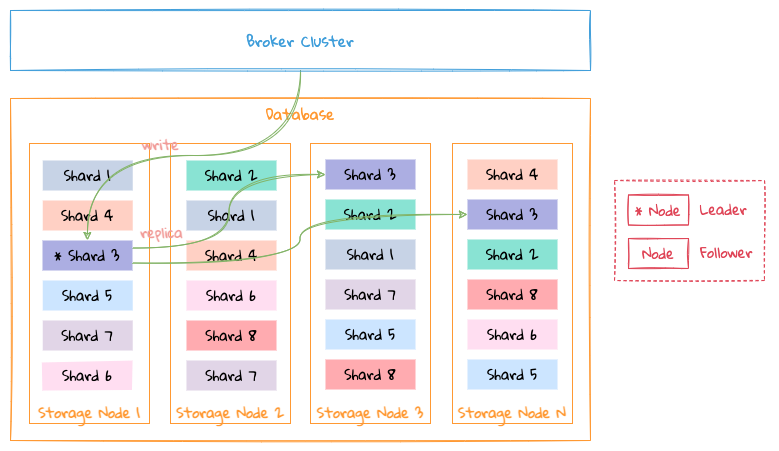

The diagram above was exported from draw.io. Its source (the exported page's mxGraphModel, read from the mxfile embedded in the PNG):
<mxGraphModel dx="1773" dy="614" grid="1" gridSize="10" guides="1" tooltips="1" connect="1" arrows="1" fold="1" page="1" pageScale="1" pageWidth="827" pageHeight="1169" math="0" shadow="0">
  <root>
    <mxCell id="0" />
    <mxCell id="1" parent="0" />
    <mxCell id="Gmy3RMUP1ZbP4MvrL2wf-1" value="Database" style="rounded=0;whiteSpace=wrap;html=1;fillColor=none;fontFamily=Gloria Hallelujah;fontSize=15;align=center;arcSize=0;strokeColor=#FF9933;strokeWidth=1;verticalAlign=top;fontColor=#FF9933;sketch=1;fontSource=https%3A%2F%2Ffonts.googleapis.com%2Fcss%3Ffamily%3DGloria%2BHallelujah;" parent="1" vertex="1">
      <mxGeometry x="-210" y="188" width="580" height="342" as="geometry" />
    </mxCell>
    <mxCell id="Gmy3RMUP1ZbP4MvrL2wf-2" value="&lt;b&gt;Storage Node 2&lt;/b&gt;" style="rounded=0;whiteSpace=wrap;html=1;fontFamily=Gloria Hallelujah;fontSize=14;align=center;verticalAlign=bottom;fillColor=none;strokeColor=#FF9933;fontColor=#FF9933;fontSource=https%3A%2F%2Ffonts.googleapis.com%2Fcss%3Ffamily%3DGloria%2BHallelujah;" parent="1" vertex="1">
      <mxGeometry x="-50" y="233" width="120" height="280" as="geometry" />
    </mxCell>
    <mxCell id="Gmy3RMUP1ZbP4MvrL2wf-3" value="Shard 2" style="rounded=0;whiteSpace=wrap;html=1;fontFamily=Gloria Hallelujah;fontSize=14;align=center;fillColor=#89E3D3;strokeColor=none;fontColor=#000000;fontSource=https%3A%2F%2Ffonts.googleapis.com%2Fcss%3Ffamily%3DGloria%2BHallelujah;" parent="1" vertex="1">
      <mxGeometry x="-34" y="250" width="90" height="30" as="geometry" />
    </mxCell>
    <mxCell id="Gmy3RMUP1ZbP4MvrL2wf-4" value="Shard 6" style="rounded=0;whiteSpace=wrap;html=1;fontFamily=Gloria Hallelujah;fontSize=14;align=center;fontColor=#000000;strokeColor=none;fillColor=#FFDEF1;fontSource=https%3A%2F%2Ffonts.googleapis.com%2Fcss%3Ffamily%3DGloria%2BHallelujah;" parent="1" vertex="1">
      <mxGeometry x="-34" y="370" width="90" height="30" as="geometry" />
    </mxCell>
    <mxCell id="Gmy3RMUP1ZbP4MvrL2wf-5" value="Shard 1" style="rounded=0;whiteSpace=wrap;html=1;fontFamily=Gloria Hallelujah;fontSize=14;align=center;fillColor=#C7D3E6;strokeColor=none;fontSource=https%3A%2F%2Ffonts.googleapis.com%2Fcss%3Ffamily%3DGloria%2BHallelujah;" parent="1" vertex="1">
      <mxGeometry x="-34" y="290" width="90" height="30" as="geometry" />
    </mxCell>
    <mxCell id="Gmy3RMUP1ZbP4MvrL2wf-6" value="Shard 8" style="rounded=0;whiteSpace=wrap;html=1;fontFamily=Gloria Hallelujah;fontSize=14;align=center;fontColor=#000000;strokeColor=none;fillColor=#FFABB0;fontSource=https%3A%2F%2Ffonts.googleapis.com%2Fcss%3Ffamily%3DGloria%2BHallelujah;" parent="1" vertex="1">
      <mxGeometry x="-34" y="410" width="90" height="30" as="geometry" />
    </mxCell>
    <mxCell id="Gmy3RMUP1ZbP4MvrL2wf-7" value="Shard 4" style="rounded=0;whiteSpace=wrap;html=1;fontFamily=Gloria Hallelujah;fontSize=14;align=center;fillColor=#FFD0C4;strokeColor=none;fontColor=#000000;fontSource=https%3A%2F%2Ffonts.googleapis.com%2Fcss%3Ffamily%3DGloria%2BHallelujah;" parent="1" vertex="1">
      <mxGeometry x="-34" y="330" width="90" height="30" as="geometry" />
    </mxCell>
    <mxCell id="Gmy3RMUP1ZbP4MvrL2wf-8" value="Shard 7" style="rounded=0;whiteSpace=wrap;html=1;fontFamily=Gloria Hallelujah;fontSize=14;align=center;strokeColor=none;fillColor=#e1d5e7;fontSource=https%3A%2F%2Ffonts.googleapis.com%2Fcss%3Ffamily%3DGloria%2BHallelujah;" parent="1" vertex="1">
      <mxGeometry x="-34" y="450" width="90" height="30" as="geometry" />
    </mxCell>
    <mxCell id="Gmy3RMUP1ZbP4MvrL2wf-9" value="&lt;b&gt;Storage Node 3&lt;/b&gt;" style="rounded=0;whiteSpace=wrap;html=1;fontFamily=Gloria Hallelujah;fontSize=14;align=center;verticalAlign=bottom;fillColor=none;strokeColor=#FF9933;fontColor=#FF9933;fontSource=https%3A%2F%2Ffonts.googleapis.com%2Fcss%3Ffamily%3DGloria%2BHallelujah;" parent="1" vertex="1">
      <mxGeometry x="90" y="233" width="120" height="280" as="geometry" />
    </mxCell>
    <mxCell id="Gmy3RMUP1ZbP4MvrL2wf-10" value="Shard 3" style="rounded=0;whiteSpace=wrap;html=1;fontFamily=Gloria Hallelujah;fontSize=14;align=center;fillColor=#ACAEE2;strokeColor=none;fontColor=#000000;fontSource=https%3A%2F%2Ffonts.googleapis.com%2Fcss%3Ffamily%3DGloria%2BHallelujah;" parent="1" vertex="1">
      <mxGeometry x="105" y="249" width="90" height="30" as="geometry" />
    </mxCell>
    <mxCell id="Gmy3RMUP1ZbP4MvrL2wf-11" value="Shard 7" style="rounded=0;whiteSpace=wrap;html=1;fontFamily=Gloria Hallelujah;fontSize=14;align=center;strokeColor=none;fillColor=#e1d5e7;fontSource=https%3A%2F%2Ffonts.googleapis.com%2Fcss%3Ffamily%3DGloria%2BHallelujah;" parent="1" vertex="1">
      <mxGeometry x="105" y="369" width="90" height="30" as="geometry" />
    </mxCell>
    <mxCell id="Gmy3RMUP1ZbP4MvrL2wf-12" value="Shard 2" style="rounded=0;whiteSpace=wrap;html=1;fontFamily=Gloria Hallelujah;fontSize=14;align=center;fillColor=#89E3D3;strokeColor=none;fontColor=#000000;fontSource=https%3A%2F%2Ffonts.googleapis.com%2Fcss%3Ffamily%3DGloria%2BHallelujah;" parent="1" vertex="1">
      <mxGeometry x="105" y="289" width="90" height="30" as="geometry" />
    </mxCell>
    <mxCell id="Gmy3RMUP1ZbP4MvrL2wf-13" value="Shard 5" style="rounded=0;whiteSpace=wrap;html=1;fontFamily=Gloria Hallelujah;fontSize=14;align=center;fillColor=#cce5ff;strokeColor=none;fontSource=https%3A%2F%2Ffonts.googleapis.com%2Fcss%3Ffamily%3DGloria%2BHallelujah;" parent="1" vertex="1">
      <mxGeometry x="105" y="409" width="90" height="30" as="geometry" />
    </mxCell>
    <mxCell id="Gmy3RMUP1ZbP4MvrL2wf-14" value="Shard 1" style="rounded=0;whiteSpace=wrap;html=1;fontFamily=Gloria Hallelujah;fontSize=14;align=center;fillColor=#C7D3E6;strokeColor=none;fontSource=https%3A%2F%2Ffonts.googleapis.com%2Fcss%3Ffamily%3DGloria%2BHallelujah;" parent="1" vertex="1">
      <mxGeometry x="105" y="329" width="90" height="30" as="geometry" />
    </mxCell>
    <mxCell id="Gmy3RMUP1ZbP4MvrL2wf-15" value="Shard 8" style="rounded=0;whiteSpace=wrap;html=1;fontFamily=Gloria Hallelujah;fontSize=14;align=center;fontColor=#000000;strokeColor=none;fillColor=#FFABB0;fontSource=https%3A%2F%2Ffonts.googleapis.com%2Fcss%3Ffamily%3DGloria%2BHallelujah;" parent="1" vertex="1">
      <mxGeometry x="105" y="449" width="90" height="30" as="geometry" />
    </mxCell>
    <mxCell id="Gmy3RMUP1ZbP4MvrL2wf-16" value="&lt;b&gt;Storage Node N&lt;/b&gt;" style="rounded=0;whiteSpace=wrap;html=1;fontFamily=Gloria Hallelujah;fontSize=14;align=center;verticalAlign=bottom;fillColor=none;strokeColor=#FF9933;fontColor=#FF9933;fontSource=https%3A%2F%2Ffonts.googleapis.com%2Fcss%3Ffamily%3DGloria%2BHallelujah;" parent="1" vertex="1">
      <mxGeometry x="232" y="233" width="120" height="280" as="geometry" />
    </mxCell>
    <mxCell id="Gmy3RMUP1ZbP4MvrL2wf-17" value="Shard 4" style="rounded=0;whiteSpace=wrap;html=1;fontFamily=Gloria Hallelujah;fontSize=14;align=center;fillColor=#FFD0C4;strokeColor=none;fontColor=#000000;fontSource=https%3A%2F%2Ffonts.googleapis.com%2Fcss%3Ffamily%3DGloria%2BHallelujah;" parent="1" vertex="1">
      <mxGeometry x="247" y="249" width="90" height="30" as="geometry" />
    </mxCell>
    <mxCell id="Gmy3RMUP1ZbP4MvrL2wf-18" value="Shard 8" style="rounded=0;whiteSpace=wrap;html=1;fontFamily=Gloria Hallelujah;fontSize=14;align=center;fontColor=#000000;strokeColor=none;fillColor=#FFABB0;fontSource=https%3A%2F%2Ffonts.googleapis.com%2Fcss%3Ffamily%3DGloria%2BHallelujah;" parent="1" vertex="1">
      <mxGeometry x="247" y="369" width="90" height="30" as="geometry" />
    </mxCell>
    <mxCell id="Gmy3RMUP1ZbP4MvrL2wf-19" value="Shard 3" style="rounded=0;whiteSpace=wrap;html=1;fontFamily=Gloria Hallelujah;fontSize=14;align=center;fillColor=#ACAEE2;strokeColor=none;fontColor=#000000;fontSource=https%3A%2F%2Ffonts.googleapis.com%2Fcss%3Ffamily%3DGloria%2BHallelujah;" parent="1" vertex="1">
      <mxGeometry x="247" y="289" width="90" height="30" as="geometry" />
    </mxCell>
    <mxCell id="Gmy3RMUP1ZbP4MvrL2wf-20" value="Shard 6" style="rounded=0;whiteSpace=wrap;html=1;fontFamily=Gloria Hallelujah;fontSize=14;align=center;fontColor=#000000;strokeColor=none;fillColor=#FFDEF1;fontSource=https%3A%2F%2Ffonts.googleapis.com%2Fcss%3Ffamily%3DGloria%2BHallelujah;" parent="1" vertex="1">
      <mxGeometry x="247" y="409" width="90" height="30" as="geometry" />
    </mxCell>
    <mxCell id="Gmy3RMUP1ZbP4MvrL2wf-21" value="Shard 2" style="rounded=0;whiteSpace=wrap;html=1;fontFamily=Gloria Hallelujah;fontSize=14;align=center;fillColor=#89E3D3;strokeColor=none;fontColor=#000000;fontSource=https%3A%2F%2Ffonts.googleapis.com%2Fcss%3Ffamily%3DGloria%2BHallelujah;" parent="1" vertex="1">
      <mxGeometry x="247" y="329" width="90" height="30" as="geometry" />
    </mxCell>
    <mxCell id="Gmy3RMUP1ZbP4MvrL2wf-22" value="Shard 5" style="rounded=0;whiteSpace=wrap;html=1;fontFamily=Gloria Hallelujah;fontSize=14;align=center;fillColor=#cce5ff;strokeColor=none;fontSource=https%3A%2F%2Ffonts.googleapis.com%2Fcss%3Ffamily%3DGloria%2BHallelujah;" parent="1" vertex="1">
      <mxGeometry x="247" y="449" width="90" height="30" as="geometry" />
    </mxCell>
    <mxCell id="Gmy3RMUP1ZbP4MvrL2wf-23" value="&lt;b&gt;Storage Node 1&lt;/b&gt;" style="rounded=0;whiteSpace=wrap;html=1;fontFamily=Gloria Hallelujah;fontSize=14;align=center;verticalAlign=bottom;fillColor=none;strokeColor=#FF9933;fontColor=#FF9933;fontSource=https%3A%2F%2Ffonts.googleapis.com%2Fcss%3Ffamily%3DGloria%2BHallelujah;" parent="1" vertex="1">
      <mxGeometry x="-191" y="233" width="120" height="280" as="geometry" />
    </mxCell>
    <mxCell id="Gmy3RMUP1ZbP4MvrL2wf-24" value="Shard 1" style="rounded=0;whiteSpace=wrap;html=1;fontFamily=Gloria Hallelujah;fontSize=14;align=center;fillColor=#C7D3E6;strokeColor=none;sketch=0;fontSource=https%3A%2F%2Ffonts.googleapis.com%2Fcss%3Ffamily%3DGloria%2BHallelujah;" parent="1" vertex="1">
      <mxGeometry x="-177.75" y="250" width="90" height="30" as="geometry" />
    </mxCell>
    <mxCell id="Gmy3RMUP1ZbP4MvrL2wf-25" value="Shard 5" style="rounded=0;whiteSpace=wrap;html=1;fontFamily=Gloria Hallelujah;fontSize=14;align=center;fillColor=#cce5ff;strokeColor=none;sketch=0;fontSource=https%3A%2F%2Ffonts.googleapis.com%2Fcss%3Ffamily%3DGloria%2BHallelujah;" parent="1" vertex="1">
      <mxGeometry x="-177.75" y="370" width="90" height="30" as="geometry" />
    </mxCell>
    <mxCell id="Gmy3RMUP1ZbP4MvrL2wf-26" value="Shard 4" style="rounded=0;whiteSpace=wrap;html=1;fontFamily=Gloria Hallelujah;fontSize=14;align=center;fillColor=#FFD0C4;strokeColor=none;fontColor=#000000;sketch=0;fontSource=https%3A%2F%2Ffonts.googleapis.com%2Fcss%3Ffamily%3DGloria%2BHallelujah;" parent="1" vertex="1">
      <mxGeometry x="-177.75" y="290" width="90" height="30" as="geometry" />
    </mxCell>
    <mxCell id="Gmy3RMUP1ZbP4MvrL2wf-27" value="Shard 7" style="rounded=0;whiteSpace=wrap;html=1;fontFamily=Gloria Hallelujah;fontSize=14;align=center;strokeColor=none;fillColor=#e1d5e7;sketch=0;fontSource=https%3A%2F%2Ffonts.googleapis.com%2Fcss%3Ffamily%3DGloria%2BHallelujah;" parent="1" vertex="1">
      <mxGeometry x="-177.75" y="410" width="90" height="30" as="geometry" />
    </mxCell>
    <mxCell id="Am2HW6BH8qacESYMRFyv-4" style="edgeStyle=orthogonalEdgeStyle;rounded=0;sketch=1;orthogonalLoop=1;jettySize=auto;html=1;entryX=0;entryY=0.5;entryDx=0;entryDy=0;fontFamily=Gloria Hallelujah;fontSource=https%3A%2F%2Ffonts.googleapis.com%2Fcss%3Ffamily%3DGloria%2BHallelujah;fontSize=15;fontColor=#409EDA;strokeColor=#82B366;curved=1;exitX=1;exitY=0.25;exitDx=0;exitDy=0;" parent="1" source="Gmy3RMUP1ZbP4MvrL2wf-28" target="Gmy3RMUP1ZbP4MvrL2wf-10" edge="1">
      <mxGeometry relative="1" as="geometry">
        <mxPoint x="-50" y="340" as="sourcePoint" />
      </mxGeometry>
    </mxCell>
    <mxCell id="Gmy3RMUP1ZbP4MvrL2wf-28" value="* Shard 3" style="rounded=0;whiteSpace=wrap;html=1;fontFamily=Gloria Hallelujah;fontSize=14;align=center;fillColor=#ACAEE2;strokeColor=none;fontColor=#000000;sketch=0;fontSource=https%3A%2F%2Ffonts.googleapis.com%2Fcss%3Ffamily%3DGloria%2BHallelujah;" parent="1" vertex="1">
      <mxGeometry x="-178" y="330" width="90" height="30" as="geometry" />
    </mxCell>
    <mxCell id="Gmy3RMUP1ZbP4MvrL2wf-29" value="Shard 6" style="rounded=0;whiteSpace=wrap;html=1;fontFamily=Gloria Hallelujah;fontSize=14;align=center;fillColor=#FFDEF1;strokeColor=none;fontColor=#000000;sketch=1;shadow=0;glass=0;gradientColor=#FFDEF1;fontSource=https%3A%2F%2Ffonts.googleapis.com%2Fcss%3Ffamily%3DGloria%2BHallelujah;" parent="1" vertex="1">
      <mxGeometry x="-177.75" y="450" width="90" height="30" as="geometry" />
    </mxCell>
    <mxCell id="Am2HW6BH8qacESYMRFyv-3" style="edgeStyle=orthogonalEdgeStyle;rounded=0;orthogonalLoop=1;jettySize=auto;html=1;exitX=0.5;exitY=1;exitDx=0;exitDy=0;fontFamily=Gloria Hallelujah;fontSource=https%3A%2F%2Ffonts.googleapis.com%2Fcss%3Ffamily%3DGloria%2BHallelujah;fontSize=15;fontColor=#409EDA;curved=1;sketch=1;strokeColor=#82B366;" parent="1" source="Am2HW6BH8qacESYMRFyv-1" target="Gmy3RMUP1ZbP4MvrL2wf-28" edge="1">
      <mxGeometry relative="1" as="geometry" />
    </mxCell>
    <mxCell id="Am2HW6BH8qacESYMRFyv-1" value="" style="rounded=0;whiteSpace=wrap;html=1;shadow=0;glass=0;sketch=1;fontFamily=Gloria Hallelujah;fontSource=https%3A%2F%2Ffonts.googleapis.com%2Fcss%3Ffamily%3DGloria%2BHallelujah;fontSize=15;fontColor=#82B366;strokeColor=#409EDA;strokeWidth=1;fillColor=none;gradientColor=#FFDEF1;" parent="1" vertex="1">
      <mxGeometry x="-210" y="100" width="580" height="60" as="geometry" />
    </mxCell>
    <mxCell id="Am2HW6BH8qacESYMRFyv-2" value="Broker Cluster" style="text;html=1;strokeColor=none;fillColor=none;align=center;verticalAlign=middle;whiteSpace=wrap;rounded=0;shadow=0;glass=0;sketch=1;fontFamily=Gloria Hallelujah;fontSource=https%3A%2F%2Ffonts.googleapis.com%2Fcss%3Ffamily%3DGloria%2BHallelujah;fontSize=15;fontColor=#409EDA;" parent="1" vertex="1">
      <mxGeometry y="115" width="160" height="30" as="geometry" />
    </mxCell>
    <mxCell id="Am2HW6BH8qacESYMRFyv-5" style="edgeStyle=orthogonalEdgeStyle;rounded=0;sketch=1;orthogonalLoop=1;jettySize=auto;html=1;entryX=0;entryY=0.5;entryDx=0;entryDy=0;fontFamily=Gloria Hallelujah;fontSource=https%3A%2F%2Ffonts.googleapis.com%2Fcss%3Ffamily%3DGloria%2BHallelujah;fontSize=15;fontColor=#409EDA;strokeColor=#82B366;curved=1;exitX=1;exitY=0.75;exitDx=0;exitDy=0;" parent="1" source="Gmy3RMUP1ZbP4MvrL2wf-28" target="Gmy3RMUP1ZbP4MvrL2wf-19" edge="1">
      <mxGeometry relative="1" as="geometry">
        <mxPoint x="-40" y="350" as="sourcePoint" />
        <mxPoint x="205" y="275" as="targetPoint" />
      </mxGeometry>
    </mxCell>
    <mxCell id="YHgveXgNP9dUBF6MkIrH-1" value="&lt;font style=&quot;font-size: 14px&quot;&gt;write&lt;/font&gt;" style="text;html=1;resizable=0;points=[];align=center;verticalAlign=middle;labelBackgroundColor=none;fontSize=14;fontFamily=Gloria Hallelujah;fontSource=https%3A%2F%2Ffonts.googleapis.com%2Fcss%3Ffamily%3DGloria%2BHallelujah;fontStyle=1;fontColor=#F19C99;" parent="1" connectable="0" vertex="1">
      <mxGeometry x="-56" y="233" as="geometry">
        <mxPoint x="-5" as="offset" />
      </mxGeometry>
    </mxCell>
    <mxCell id="YHgveXgNP9dUBF6MkIrH-2" value="&lt;font style=&quot;font-size: 14px&quot;&gt;replica&lt;/font&gt;" style="text;html=1;resizable=0;points=[];align=center;verticalAlign=middle;labelBackgroundColor=none;fontSize=14;fontFamily=Gloria Hallelujah;fontSource=https%3A%2F%2Ffonts.googleapis.com%2Fcss%3Ffamily%3DGloria%2BHallelujah;fontStyle=1;fontColor=#F19C99;" parent="1" connectable="0" vertex="1">
      <mxGeometry x="-53" y="322" as="geometry">
        <mxPoint x="-7" y="-1" as="offset" />
      </mxGeometry>
    </mxCell>
    <mxCell id="PKT9eDyLlfivDrAJpsH4-1" value="" style="rounded=0;whiteSpace=wrap;html=1;shadow=0;glass=0;dashed=1;comic=0;fontSize=14;align=center;fontFamily=Gloria Hallelujah;fontSource=https%3A%2F%2Ffonts.googleapis.com%2Fcss%3Ffamily%3DGloria%2BHallelujah;fontStyle=0;sketch=1;fillColor=none;fontColor=#DF4557;strokeColor=#DF4557;" parent="1" vertex="1">
      <mxGeometry x="394" y="270" width="150" height="100" as="geometry" />
    </mxCell>
    <mxCell id="PKT9eDyLlfivDrAJpsH4-2" value="&lt;font style=&quot;font-size: 14px&quot;&gt;* Node&lt;/font&gt;" style="rounded=0;whiteSpace=wrap;html=1;shadow=0;glass=0;comic=0;strokeColor=#df4557;align=center;fontSize=14;fillColor=none;fontColor=#DF4557;fontFamily=Gloria Hallelujah;arcSize=30;sketch=1;fontSource=https%3A%2F%2Ffonts.googleapis.com%2Fcss%3Ffamily%3DGloria%2BHallelujah;fontStyle=0" parent="1" vertex="1">
      <mxGeometry x="408" y="284.5" width="60" height="30" as="geometry" />
    </mxCell>
    <mxCell id="PKT9eDyLlfivDrAJpsH4-3" value="&lt;font style=&quot;font-size: 14px&quot;&gt;Leader&lt;/font&gt;" style="text;html=1;resizable=0;points=[];autosize=1;align=left;verticalAlign=top;spacingTop=-4;fontSize=14;fontFamily=Gloria Hallelujah;fontSource=https%3A%2F%2Ffonts.googleapis.com%2Fcss%3Ffamily%3DGloria%2BHallelujah;fontStyle=0;fontColor=#DF4557;strokeColor=none;" parent="1" vertex="1">
      <mxGeometry x="478" y="287.5" width="60" height="20" as="geometry" />
    </mxCell>
    <mxCell id="PKT9eDyLlfivDrAJpsH4-6" value="&lt;font style=&quot;font-size: 14px&quot;&gt;Node&lt;/font&gt;" style="rounded=0;whiteSpace=wrap;html=1;shadow=0;glass=0;comic=0;strokeColor=#df4557;align=center;fontSize=14;fillColor=none;fontColor=#DF4557;fontFamily=Gloria Hallelujah;arcSize=30;sketch=1;fontSource=https%3A%2F%2Ffonts.googleapis.com%2Fcss%3Ffamily%3DGloria%2BHallelujah;fontStyle=0" parent="1" vertex="1">
      <mxGeometry x="408" y="328" width="60" height="30" as="geometry" />
    </mxCell>
    <mxCell id="PKT9eDyLlfivDrAJpsH4-7" value="&lt;font style=&quot;font-size: 14px&quot;&gt;Follower&lt;/font&gt;" style="text;html=1;resizable=0;points=[];autosize=1;align=left;verticalAlign=top;spacingTop=-4;fontSize=14;fontFamily=Gloria Hallelujah;fontSource=https%3A%2F%2Ffonts.googleapis.com%2Fcss%3Ffamily%3DGloria%2BHallelujah;fontStyle=0;fontColor=#DF4557;strokeColor=none;" parent="1" vertex="1">
      <mxGeometry x="478" y="331" width="70" height="20" as="geometry" />
    </mxCell>
  </root>
</mxGraphModel>